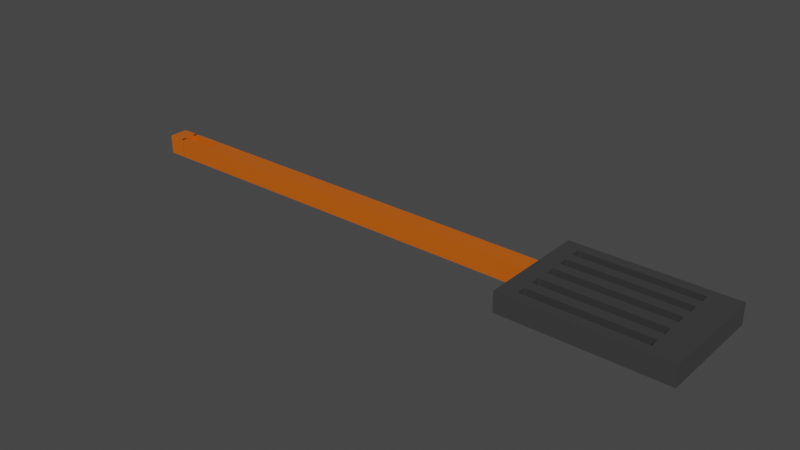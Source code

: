 # Source: spatel.blend  (saved by Blender 2.92.15; exported with 4.5.12 LTS)
import bpy
from mathutils import Matrix  # noqa: F401  (used for matrix-valued properties, if any)

bpy.ops.wm.read_factory_settings(use_empty=True)
scene = bpy.context.scene
scene.name = 'Scene'

# ---- collections
col_collection = bpy.data.collections.new('Collection'); scene.collection.children.link(col_collection)

# ---- materials (node trees are filled in below, after node groups)
mat_material_001 = bpy.data.materials.new('Material.001')
mat_material_001.use_transparent_shadow = False
mat_material = bpy.data.materials.new('Material')
mat_material.alpha_threshold = 0.0
mat_material.use_transparent_shadow = False
mat_material.line_color = (0.0, 0.0, 0.0, 1.0)

# ---- material node trees
mat_material_001.use_nodes = True; mat_material_001.node_tree.nodes.clear()
_N = mat_material_001.node_tree.nodes; _L = mat_material_001.node_tree.links
n0 = _N.new('ShaderNodeBsdfPrincipled'); n0.name = 'Principled BSDF'; n0.location = (10, 300)
n0.distribution = 'GGX'
n0.subsurface_method = 'BURLEY'
n0.inputs[0].default_value = (0.8, 0.1499, 0.007164, 1.0)
n0.inputs[1].default_value = 0.2182
n0.inputs[2].default_value = 0.2136
n0.inputs[3].default_value = 1.45
n0.inputs[14].default_value = (0.9623, 0.8399, 0.813, 1.0)
n0.inputs[27].default_value = (0.0, 0.0, 0.0, 1.0)
n0.inputs[28].default_value = 1.0
n1 = _N.new('ShaderNodeOutputMaterial'); n1.name = 'Material Output'; n1.location = (300, 300)
_L.new(n0.outputs[0], n1.inputs[0])
n1.is_active_output = True
mat_material.use_nodes = True; mat_material.node_tree.nodes.clear()
_N = mat_material.node_tree.nodes; _L = mat_material.node_tree.links
n0 = _N.new('ShaderNodeOutputMaterial'); n0.name = 'Material Output'; n0.location = (300, 300)
n1 = _N.new('ShaderNodeBsdfPrincipled'); n1.name = 'Principled BSDF'; n1.location = (10, 300)
n1.distribution = 'GGX'
n1.subsurface_method = 'BURLEY'
n1.inputs[0].default_value = (0.1541, 0.1541, 0.1541, 1.0)
n1.inputs[1].default_value = 0.7364
n1.inputs[2].default_value = 0.09545
n1.inputs[3].default_value = 1.45
n1.inputs[13].default_value = 0.3091
n1.inputs[27].default_value = (0.0, 0.0, 0.0, 1.0)
n1.inputs[28].default_value = 1.0
_L.new(n1.outputs[0], n0.inputs[0])
n0.is_active_output = True

# ---- world
world_world = bpy.data.worlds.new('World'); scene.world = world_world
world_world.use_nodes = True; world_world.node_tree.nodes.clear()
_N = world_world.node_tree.nodes; _L = world_world.node_tree.links
n0 = _N.new('ShaderNodeOutputWorld'); n0.name = 'World Output'; n0.location = (300, 300)
n1 = _N.new('ShaderNodeBackground'); n1.name = 'Background'; n1.location = (10, 300)
n1.inputs[0].default_value = (0.05088, 0.05088, 0.05088, 1.0)
_L.new(n1.outputs[0], n0.inputs[0])
n0.is_active_output = True
world_world.color = (0.05088, 0.05088, 0.05088)
world_world.use_sun_shadow = False
world_world.sun_shadow_jitter_overblur = 0.0

# ---- meshes
me_cube_002 = bpy.data.meshes.new('Cube.002')
me_cube_002.from_pydata([(-1.0, -1.0, -1.0), (-1.0, -1.0, 1.0), (-1.0, 1.0, -1.0), (-1.0, 1.0, 1.0), (1.0, -1.0, -1.0), (1.0, -1.0, 1.0), (1.0, 1.0, -1.0), (1.0, 1.0, 1.0), (25.9, 1.0, 1.0), (25.9, 1.0, -1.0), (25.9, -1.0, -1.0), (25.9, -1.0, 1.0), (32.98, 1.0, 1.0), (32.98, 1.0, -1.0), (32.98, -1.0, -1.0), (32.98, -1.0, 1.0), (44.55, 1.0, 1.0), (44.55, 1.0, -1.0), (44.55, -1.0, -1.0), (44.55, -1.0, 1.0), (-1.0, -0.4672, -1.0), (-1.0, -0.4672, 1.0), (1.0, -0.4672, -1.0), (2.763, -0.4672, -1.0), (1.0, -0.4672, 1.0), (2.763, -0.4672, 1.0), (2.763, 0.524, -1.0), (2.763, 0.524, 1.0), (-1.0, 0.524, -1.0), (-1.0, 0.524, 1.0), (1.0, 0.524, -1.0), (1.0, 0.524, 1.0)], [], [(2, 3, 7, 6), (5, 4, 10, 11), (4, 5, 1, 0), (11, 10, 14, 15), (6, 7, 8, 9), (14, 13, 17, 18), (10, 9, 13, 14), (8, 11, 15, 12), (9, 8, 12, 13), (17, 16, 19, 18), (12, 15, 19, 16), (13, 12, 16, 17), (15, 14, 18, 19), (21, 24, 25, 23, 22, 20), (26, 23, 25, 27), (29, 28, 30, 26, 27, 31), (0, 1, 21, 20), (29, 3, 2, 28), (28, 2, 6, 30), (4, 0, 20, 22), (31, 7, 3, 29), (21, 1, 5, 24), (6, 9, 10, 4, 22, 23, 26, 30), (24, 5, 11, 8, 7, 31, 27, 25)])
_uv = me_cube_002.uv_layers.new(name='UVMap')
_uv.uv.foreach_set('vector', [0.375, 0.25, 0.625, 0.25, 0.625, 0.5, 0.375, 0.5, 0.625, 0.75, 0.375, 0.75, 0.375, 0.75, 0.625, 0.75, 0.375, 0.75, 0.625, 0.75, 0.625, 1.0, 0.375, 1.0, 0.625, 0.75, 0.375, 0.75, 0.375, 0.75, 0.625, 0.75, 0.375, 0.5, 0.625, 0.5, 0.625, 0.5, 0.375, 0.5, 0.375, 0.75, 0.375, 0.5, 0.375, 0.5, 0.375, 0.75, 0.375, 0.75, 0.375, 0.5, 0.375, 0.5, 0.375, 0.75, 0.625, 0.5, 0.625, 0.75, 0.625, 0.75, 0.625, 0.5, 0.375, 0.5, 0.625, 0.5, 0.625, 0.5, 0.375, 0.5, 0.375, 0.5, 0.625, 0.5, 0.625, 0.75, 0.375, 0.75, 0.625, 0.5, 0.625, 0.75, 0.625, 0.75, 0.625, 0.5, 0.375, 0.5, 0.625, 0.5, 0.625, 0.5, 0.375, 0.5, 0.625, 0.75, 0.375, 0.75, 0.375, 0.75, 0.625, 0.75, 0.5058, 0.4228, 0.5058, 0.4638, 0.5058, 0.5, 0.4539, 0.5, 0.4539, 0.4638, 0.4539, 0.4228, 0.4539, 0.75, 0.4539, 0.5, 0.5058, 0.5, 0.5058, 0.75, 0.5058, 0.8272, 0.4539, 0.8272, 0.4539, 0.7862, 0.4539, 0.75, 0.5058, 0.75, 0.5058, 0.7862, 0.375, 0.0, 0.625, 0.0, 0.625, 0.0666, 0.375, 0.0666, 0.625, 0.1905, 0.625, 0.25, 0.375, 0.25, 0.375, 0.1905, 0.125, 0.5595, 0.125, 0.5, 0.375, 0.5, 0.375, 0.5595, 0.375, 0.75, 0.125, 0.75, 0.125, 0.6834, 0.375, 0.6834, 0.625, 0.5595, 0.625, 0.5, 0.875, 0.5, 0.875, 0.5595, 0.875, 0.6834, 0.875, 0.75, 0.625, 0.75, 0.625, 0.6834, 0.375, 0.5, 0.375, 0.5, 0.375, 0.75, 0.375, 0.75, 0.375, 0.6834, 0.375, 0.6834, 0.375, 0.5595, 0.375, 0.5595, 0.625, 0.6834, 0.625, 0.75, 0.625, 0.75, 0.625, 0.5, 0.625, 0.5, 0.625, 0.5595, 0.625, 0.5595, 0.625, 0.6834])
me_cube_002.materials.append(mat_material_001)
me_cube_002.use_remesh_fix_poles = True
me_cube_002.use_remesh_preserve_attributes = False
me_cube_002.use_mirror_vertex_groups = False
me_cube_002.update()
me_cube_003 = bpy.data.meshes.new('Cube.003')
me_cube_003.from_pydata([(-1.0, -1.0, -1.0), (-1.0, -1.0, 1.0), (-1.0, 1.0, -1.0), (-1.0, 1.0, 1.0), (1.0, -1.0, -1.0), (1.0, -1.0, 1.0), (1.0, 1.0, -1.0), (1.0, 1.0, 1.0), (-0.7953, -0.6549, -1.0), (-0.7953, -0.6549, 1.0), (-0.7953, -0.828, -1.0), (-0.7953, -0.828, 1.0), (0.6659, -0.828, -1.0), (0.6659, -0.828, 1.0), (0.6659, -0.6549, -1.0), (0.6659, -0.6549, 1.0), (-0.7953, -0.2906, -1.0), (-0.7953, -0.2906, 1.0), (-0.7953, -0.4637, -1.0), (-0.7953, -0.4637, 1.0), (0.6659, -0.4637, -1.0), (0.6659, -0.4637, 1.0), (0.6659, -0.2906, -1.0), (0.6659, -0.2906, 1.0), (-0.7953, 0.09204, -1.0), (-0.7953, 0.09204, 1.0), (-0.7953, -0.08107, -1.0), (-0.7953, -0.08107, 1.0), (0.6659, -0.08107, -1.0), (0.6659, -0.08107, 1.0), (0.6659, 0.09204, -1.0), (0.6659, 0.09204, 1.0), (-0.7953, 0.4533, -1.0), (-0.7953, 0.4533, 1.0), (-0.7953, 0.2802, -1.0), (-0.7953, 0.2802, 1.0), (0.6659, 0.2802, -1.0), (0.6659, 0.2802, 1.0), (0.6659, 0.4533, -1.0), (0.6659, 0.4533, 1.0), (-0.7953, 0.8049, -1.0), (-0.7953, 0.8049, 1.0), (-0.7953, 0.6318, -1.0), (-0.7953, 0.6318, 1.0), (0.6659, 0.6318, -1.0), (0.6659, 0.6318, 1.0), (0.6659, 0.8049, -1.0), (0.6659, 0.8049, 1.0)], [], [(0, 1, 3, 2), (2, 3, 7, 6), (6, 7, 5, 4), (4, 5, 1, 0), (11, 10, 8, 9), (11, 13, 12, 10), (14, 12, 13, 15), (9, 8, 14, 15), (4, 0, 10, 12), (11, 1, 5, 13), (16, 17, 19, 18), (20, 18, 19, 21), (21, 23, 22, 20), (22, 23, 17, 16), (20, 14, 8, 18), (19, 9, 15, 21), (24, 25, 27, 26), (28, 26, 27, 29), (29, 31, 30, 28), (30, 31, 25, 24), (28, 22, 16, 26), (27, 17, 23, 29), (32, 33, 35, 34), (36, 34, 35, 37), (37, 39, 38, 36), (38, 39, 33, 32), (36, 30, 24, 34), (35, 25, 31, 37), (40, 41, 43, 42), (43, 45, 44, 42), (45, 47, 46, 44), (46, 47, 41, 40), (8, 10, 0, 2, 6, 4, 12, 14, 20, 22, 28, 30, 36, 38, 44, 46, 40, 42, 32, 34, 24, 26, 16, 18), (38, 32, 42, 44), (15, 13, 5, 7, 3, 1, 11, 9, 19, 17, 27, 25, 35, 33, 43, 41, 47, 45, 39, 37, 31, 29, 23, 21), (43, 33, 39, 45)])
_uv = me_cube_003.uv_layers.new(name='UVMap')
_uv.uv.foreach_set('vector', [0.375, 0.0, 0.625, 0.0, 0.625, 0.25, 0.375, 0.25, 0.375, 0.25, 0.625, 0.25, 0.625, 0.5, 0.375, 0.5, 0.375, 0.5, 0.625, 0.5, 0.625, 0.75, 0.375, 0.75, 0.375, 0.75, 0.625, 0.75, 0.625, 1.0, 0.375, 1.0, 0.4523, 0.25, 0.5074, 0.25, 0.5074, 0.0, 0.4523, 0.0, 0.4523, 0.25, 0.4523, 0.5, 0.5074, 0.5, 0.5074, 0.25, 0.5074, 0.75, 0.5074, 0.5, 0.4523, 0.5, 0.4523, 0.75, 0.4523, 1.0, 0.5074, 1.0, 0.5074, 0.75, 0.4523, 0.75, 0.375, 0.75, 0.125, 0.75, 0.1506, 0.7285, 0.3332, 0.7285, 0.8494, 0.7285, 0.875, 0.75, 0.625, 0.75, 0.6668, 0.7285, 0.5074, 0.0, 0.4523, 0.0, 0.4523, 0.25, 0.5074, 0.25, 0.5074, 0.5, 0.5074, 0.25, 0.4523, 0.25, 0.4523, 0.5, 0.4523, 0.5, 0.4523, 0.75, 0.5074, 0.75, 0.5074, 0.5, 0.5074, 0.75, 0.4523, 0.75, 0.4523, 1.0, 0.5074, 1.0, 0.3332, 0.683, 0.3332, 0.7069, 0.1506, 0.7069, 0.1506, 0.683, 0.8494, 0.683, 0.8494, 0.7069, 0.6668, 0.7069, 0.6668, 0.683, 0.5074, 0.0, 0.4523, 0.0, 0.4523, 0.25, 0.5074, 0.25, 0.5074, 0.5, 0.5074, 0.25, 0.4523, 0.25, 0.4523, 0.5, 0.4523, 0.5, 0.4523, 0.75, 0.5074, 0.75, 0.5074, 0.5, 0.5074, 0.75, 0.4523, 0.75, 0.4523, 1.0, 0.5074, 1.0, 0.3332, 0.6351, 0.3332, 0.6613, 0.1506, 0.6613, 0.1506, 0.6351, 0.8494, 0.6351, 0.8494, 0.6613, 0.6668, 0.6613, 0.6668, 0.6351, 0.5074, 0.0, 0.4523, 0.0, 0.4523, 0.25, 0.5074, 0.25, 0.5074, 0.5, 0.5074, 0.25, 0.4523, 0.25, 0.4523, 0.5, 0.4523, 0.5, 0.4523, 0.75, 0.5074, 0.75, 0.5074, 0.5, 0.5074, 0.75, 0.4523, 0.75, 0.4523, 1.0, 0.5074, 1.0, 0.3332, 0.59, 0.3332, 0.6135, 0.1506, 0.6135, 0.1506, 0.59, 0.8494, 0.59, 0.8494, 0.6135, 0.6668, 0.6135, 0.6668, 0.59, 0.5074, 0.0, 0.4523, 0.0, 0.4523, 0.25, 0.5074, 0.25, 0.4523, 0.25, 0.4523, 0.5, 0.5074, 0.5, 0.5074, 0.25, 0.4523, 0.5, 0.4523, 0.75, 0.5074, 0.75, 0.5074, 0.5, 0.5074, 0.75, 0.4523, 0.75, 0.4523, 1.0, 0.5074, 1.0, 0.1506, 0.7069, 0.1506, 0.7285, 0.125, 0.75, 0.125, 0.5, 0.375, 0.5, 0.375, 0.75, 0.3332, 0.7285, 0.3332, 0.7069, 0.3332, 0.683, 0.3332, 0.6613, 0.3332, 0.6351, 0.3332, 0.6135, 0.3332, 0.59, 0.3332, 0.5683, 0.3332, 0.546, 0.3332, 0.5244, 0.1506, 0.5244, 0.1506, 0.546, 0.1506, 0.5683, 0.1506, 0.59, 0.1506, 0.6135, 0.1506, 0.6351, 0.1506, 0.6613, 0.1506, 0.683, 0.3332, 0.5683, 0.1506, 0.5683, 0.1506, 0.546, 0.3332, 0.546, 0.6668, 0.7069, 0.6668, 0.7285, 0.625, 0.75, 0.625, 0.5, 0.875, 0.5, 0.875, 0.75, 0.8494, 0.7285, 0.8494, 0.7069, 0.8494, 0.683, 0.8494, 0.6613, 0.8494, 0.6351, 0.8494, 0.6135, 0.8494, 0.59, 0.8494, 0.5683, 0.8494, 0.546, 0.8494, 0.5244, 0.6668, 0.5244, 0.6668, 0.546, 0.6668, 0.5683, 0.6668, 0.59, 0.6668, 0.6135, 0.6668, 0.6351, 0.6668, 0.6613, 0.6668, 0.683, 0.8494, 0.546, 0.8494, 0.5683, 0.6668, 0.5683, 0.6668, 0.546])
me_cube_003.materials.append(mat_material)
me_cube_003.use_remesh_fix_poles = True
me_cube_003.use_remesh_preserve_attributes = False
me_cube_003.use_mirror_vertex_groups = False
me_cube_003.update()
me_cube_001 = bpy.data.meshes.new('Cube.001')
me_cube_001.from_pydata([(-1.0, -1.0, -1.0), (-1.0, -1.0, 1.0), (-1.0, 1.0, -1.0), (-1.0, 1.0, 1.0), (1.0, -1.0, -1.0), (1.0, -1.0, 1.0), (1.0, 1.0, -1.0), (1.0, 1.0, 1.0), (25.9, 1.0, 1.0), (25.9, 1.0, -1.0), (25.9, -1.0, -1.0), (25.9, -1.0, 1.0), (32.98, 1.0, 1.0), (32.98, 1.0, -1.0), (32.98, -1.0, -1.0), (32.98, -1.0, 1.0), (44.55, 1.0, 1.0), (44.55, 1.0, -1.0), (44.55, -1.0, -1.0), (44.55, -1.0, 1.0), (-1.0, -0.4672, -1.0), (-1.0, -0.4672, 1.0), (1.0, -0.4672, -1.0), (2.763, -0.4672, -1.0), (1.0, -0.4672, 1.0), (2.763, -0.4672, 1.0), (2.763, 0.524, -1.0), (2.763, 0.524, 1.0), (-1.0, 0.524, -1.0), (-1.0, 0.524, 1.0), (1.0, 0.524, -1.0), (1.0, 0.524, 1.0)], [], [(2, 3, 7, 6), (5, 4, 10, 11), (4, 5, 1, 0), (11, 10, 14, 15), (6, 7, 8, 9), (14, 13, 17, 18), (10, 9, 13, 14), (8, 11, 15, 12), (9, 8, 12, 13), (17, 16, 19, 18), (12, 15, 19, 16), (13, 12, 16, 17), (15, 14, 18, 19), (21, 24, 25, 23, 22, 20), (26, 23, 25, 27), (29, 28, 30, 26, 27, 31), (0, 1, 21, 20), (29, 3, 2, 28), (28, 2, 6, 30), (4, 0, 20, 22), (31, 7, 3, 29), (21, 1, 5, 24), (6, 9, 10, 4, 22, 23, 26, 30), (24, 5, 11, 8, 7, 31, 27, 25)])
_uv = me_cube_001.uv_layers.new(name='UVMap')
_uv.uv.foreach_set('vector', [0.375, 0.25, 0.625, 0.25, 0.625, 0.5, 0.375, 0.5, 0.625, 0.75, 0.375, 0.75, 0.375, 0.75, 0.625, 0.75, 0.375, 0.75, 0.625, 0.75, 0.625, 1.0, 0.375, 1.0, 0.625, 0.75, 0.375, 0.75, 0.375, 0.75, 0.625, 0.75, 0.375, 0.5, 0.625, 0.5, 0.625, 0.5, 0.375, 0.5, 0.375, 0.75, 0.375, 0.5, 0.375, 0.5, 0.375, 0.75, 0.375, 0.75, 0.375, 0.5, 0.375, 0.5, 0.375, 0.75, 0.625, 0.5, 0.625, 0.75, 0.625, 0.75, 0.625, 0.5, 0.375, 0.5, 0.625, 0.5, 0.625, 0.5, 0.375, 0.5, 0.375, 0.5, 0.625, 0.5, 0.625, 0.75, 0.375, 0.75, 0.625, 0.5, 0.625, 0.75, 0.625, 0.75, 0.625, 0.5, 0.375, 0.5, 0.625, 0.5, 0.625, 0.5, 0.375, 0.5, 0.625, 0.75, 0.375, 0.75, 0.375, 0.75, 0.625, 0.75, 0.5058, 0.4228, 0.5058, 0.4638, 0.5058, 0.5, 0.4539, 0.5, 0.4539, 0.4638, 0.4539, 0.4228, 0.4539, 0.75, 0.4539, 0.5, 0.5058, 0.5, 0.5058, 0.75, 0.5058, 0.8272, 0.4539, 0.8272, 0.4539, 0.7862, 0.4539, 0.75, 0.5058, 0.75, 0.5058, 0.7862, 0.375, 0.0, 0.625, 0.0, 0.625, 0.0666, 0.375, 0.0666, 0.625, 0.1905, 0.625, 0.25, 0.375, 0.25, 0.375, 0.1905, 0.125, 0.5595, 0.125, 0.5, 0.375, 0.5, 0.375, 0.5595, 0.375, 0.75, 0.125, 0.75, 0.125, 0.6834, 0.375, 0.6834, 0.625, 0.5595, 0.625, 0.5, 0.875, 0.5, 0.875, 0.5595, 0.875, 0.6834, 0.875, 0.75, 0.625, 0.75, 0.625, 0.6834, 0.375, 0.5, 0.375, 0.5, 0.375, 0.75, 0.375, 0.75, 0.375, 0.6834, 0.375, 0.6834, 0.375, 0.5595, 0.375, 0.5595, 0.625, 0.6834, 0.625, 0.75, 0.625, 0.75, 0.625, 0.5, 0.625, 0.5, 0.625, 0.5595, 0.625, 0.5595, 0.625, 0.6834])
me_cube_001.materials.append(mat_material_001)
me_cube_001.use_remesh_fix_poles = True
me_cube_001.use_remesh_preserve_attributes = False
me_cube_001.use_mirror_vertex_groups = False
me_cube_001.update()

# ---- objects
ob_handvat = bpy.data.objects.new('handvat', me_cube_002)
ob_kop = bpy.data.objects.new('kop', me_cube_003)
ob_handvat_001 = bpy.data.objects.new('handvat.001', me_cube_001)

# ---- transforms, parenting, visibility, modifiers, constraints
ob_handvat.location = (-23.49, 0.0, 0.0)
ob_handvat.scale = (0.4914, 0.4914, 0.4914)
ob_handvat.lineart.crease_threshold = 0.0
ob_kop.location = (1.917, 0.0, 0.0)
ob_kop.scale = (4.097, 2.814, -0.5216)
ob_kop.lineart.crease_threshold = 0.0
ob_handvat_001.location = (-23.89, 0.0, 0.0)
ob_handvat_001.rotation_euler = (0.0, -0.0, 3.142)
ob_handvat_001.scale = (0.02099, 0.4914, 0.4914)
ob_handvat_001.lineart.crease_threshold = 0.0

# ---- collection membership
col_collection.objects.link(ob_handvat)
col_collection.objects.link(ob_kop)
col_collection.objects.link(ob_handvat_001)

# ---- scene / render settings (as saved in the file)
scene.frame_start = 1; scene.frame_end = 250; scene.frame_set(1)
scene.render.engine = 'BLENDER_EEVEE_NEXT'
scene.cycles.use_denoising = False
scene.cycles.samples = 128
scene.cycles.sampling_pattern = 'TABULATED_SOBOL'
scene.cycles.use_adaptive_sampling = False
scene.cycles.use_light_tree = False
scene.view_settings.view_transform = 'Filmic'
bpy.context.view_layer.update()

# ---- added for rendering (the .blend has no active camera and no usable light): camera, sun
cam_auto = bpy.data.cameras.new('AutoCamera')
cam_auto.lens = 50.0
cam_auto.sensor_width = 36.0
cam_auto.clip_end = 1000.0
ob_auto_camera = bpy.data.objects.new('AutoCamera', cam_auto)
scene.collection.objects.link(ob_auto_camera)
ob_auto_camera.location = (19.6128, -34.8196, 23.2131)
ob_auto_camera.rotation_euler = (1.09748, -7.21219e-08, 0.694738)
scene.camera = ob_auto_camera
light_auto_sun = bpy.data.lights.new('AutoSun', 'SUN')
light_auto_sun.energy = 3.0
light_auto_sun.angle = 0.0523599
ob_auto_sun = bpy.data.objects.new('AutoSun', light_auto_sun)
scene.collection.objects.link(ob_auto_sun)
ob_auto_sun.rotation_euler = (0.872665, 0.174533, 0.523599)
bpy.context.view_layer.update()

